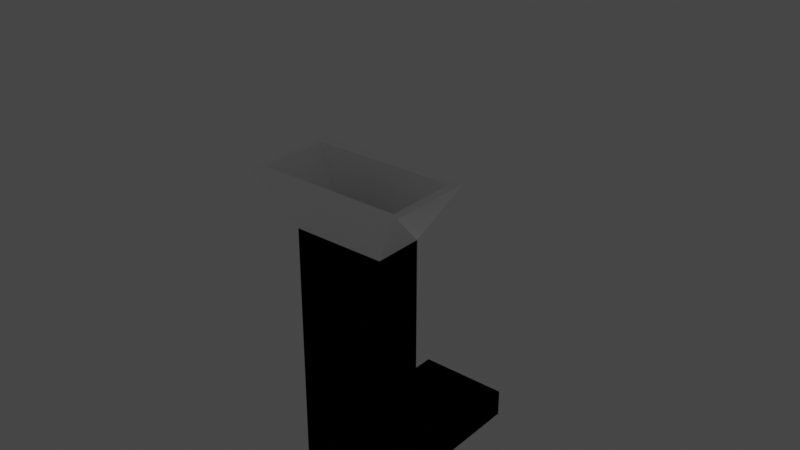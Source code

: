 # Source: dice_tower_exporting_file.blend  (saved by Blender 3.6.11; exported with 4.5.12 LTS)
import bpy
from mathutils import Matrix  # noqa: F401  (used for matrix-valued properties, if any)

bpy.ops.wm.read_factory_settings(use_empty=True)
scene = bpy.context.scene
scene.name = 'Scene'

# ---- collections
col_version_1 = bpy.data.collections.new('Version 1'); scene.collection.children.link(col_version_1)
col_version_2 = bpy.data.collections.new('Version 2'); scene.collection.children.link(col_version_2)

# ---- materials (node trees are filled in below, after node groups)
mat_material_001 = bpy.data.materials.new('Material.001')
mat_material_001.use_transparent_shadow = False
mat_material_002 = bpy.data.materials.new('Material.002')
mat_material_002.use_transparent_shadow = False

# ---- material node trees
mat_material_001.use_nodes = True; mat_material_001.node_tree.nodes.clear()
_N = mat_material_001.node_tree.nodes; _L = mat_material_001.node_tree.links
n0 = _N.new('ShaderNodeBsdfPrincipled'); n0.name = 'Principled BSDF'; n0.location = (10, 300)
n0.distribution = 'GGX'
n0.subsurface_method = 'RANDOM_WALK_SKIN'
n0.inputs[0].default_value = (1.0, 1.0, 1.0, 1.0)
n0.inputs[3].default_value = 1.45
n0.inputs[24].default_value = 0.1
n0.inputs[27].default_value = (0.0, 0.0, 0.0, 1.0)
n0.inputs[28].default_value = 1.0
n1 = _N.new('ShaderNodeOutputMaterial'); n1.name = 'Material Output'; n1.location = (300, 300)
_L.new(n0.outputs[0], n1.inputs[0])
n1.is_active_output = True
mat_material_002.use_nodes = True; mat_material_002.node_tree.nodes.clear()
_N = mat_material_002.node_tree.nodes; _L = mat_material_002.node_tree.links
n0 = _N.new('ShaderNodeBsdfPrincipled'); n0.name = 'Principled BSDF'; n0.location = (10, 300)
n0.distribution = 'GGX'
n0.subsurface_method = 'RANDOM_WALK_SKIN'
n0.inputs[0].default_value = (1.0, 1.0, 1.0, 1.0)
n0.inputs[3].default_value = 1.45
n0.inputs[27].default_value = (0.0, 0.0, 0.0, 1.0)
n0.inputs[28].default_value = 1.0
n1 = _N.new('ShaderNodeOutputMaterial'); n1.name = 'Material Output'; n1.location = (300, 300)
_L.new(n0.outputs[0], n1.inputs[0])
n1.is_active_output = True

# ---- world
world_world = bpy.data.worlds.new('World'); scene.world = world_world
world_world.use_nodes = True; world_world.node_tree.nodes.clear()
_N = world_world.node_tree.nodes; _L = world_world.node_tree.links
n0 = _N.new('ShaderNodeOutputWorld'); n0.name = 'World Output'; n0.location = (300, 300)
n1 = _N.new('ShaderNodeBackground'); n1.name = 'Background'; n1.location = (10, 300)
n1.inputs[0].default_value = (0.05088, 0.05088, 0.05088, 1.0)
_L.new(n1.outputs[0], n0.inputs[0])
n0.is_active_output = True
world_world.color = (0.05088, 0.05088, 0.05088)
world_world.use_sun_shadow = False
world_world.sun_shadow_jitter_overblur = 0.0

# ---- lights
light_point = bpy.data.lights.new('Point', 'POINT')
light_point.transmission_factor = 0.0
light_point.shadow_maximum_resolution = 0.006
light_point.use_absolute_resolution = True

# ---- meshes
me_cube_006 = bpy.data.meshes.new('Cube.006')
me_cube_006.from_pydata([(-0.5, -0.5, -0.5), (0.004103, -0.2681, 3.426), (-0.01227, -0.4731, 4.426), (0.004103, -0.2681, 3.593), (-0.5, -0.5, 0.5), (0.004103, -0.4731, 3.426), (0.004103, -0.4731, 3.593), (-0.01227, -0.4731, 4.593), (-0.5, 0.5, -0.5), (-0.01227, -0.2681, 4.426), (-0.5, 0.5, 0.5), (-0.01227, -0.2681, 4.593), (0.5, -0.5, -0.5), (0.004103, -0.2681, 1.426), (0.5, -0.5, 0.5), (0.004103, -0.2681, 1.593), (0.5, 0.5, -0.5), (0.004103, -0.4731, 1.426), (0.5, 0.5, 0.5), (0.004103, -0.4731, 1.593), (-0.01227, -0.4731, 2.426), (-0.45, -0.475, 0.5), (-0.45, 0.475, 0.5), (-0.01227, -0.4731, 2.593), (-0.01227, -0.2681, 2.426), (0.45, 0.475, 0.5), (-0.01227, -0.2681, 2.593), (0.45, -0.475, 0.5), (-0.45, -0.475, -0.3333), (-0.45, 0.475, -0.3333), (0.45, 0.475, -0.3333), (-0.5, -0.2628, -0.5), (-0.5, -0.2628, 0.5), (0.5, -0.2628, -0.5), (0.5, -0.2628, 0.5), (-0.45, -0.2628, 0.5), (0.45, -0.2628, 0.5), (-0.45, -0.2628, -0.3333), (0.45, -0.2628, -0.3333), (0.5, -0.2628, 5.5), (0.5, -0.5, 5.5), (-0.5, -0.5, 5.5), (0.45, -0.2628, 5.5), (0.45, -0.475, 5.5), (-0.45, -0.475, 5.5), (-0.5, -0.2628, 5.5), (-0.45, -0.2628, 5.5), (0.5, -0.2363, 5.5), (0.5, -0.2363, 0.5), (0.45, -0.2363, 0.5), (0.45, -0.2363, 5.5), (-0.5, -0.2363, 0.5), (-0.45, -0.2363, 0.5), (-0.5, -0.2363, 5.5), (-0.45, -0.2363, 5.5), (0.45, -0.4731, 2.917), (0.45, -0.4731, 3.083), (0.45, -0.4731, 4.917), (0.45, -0.4731, 5.083), (0.45, -0.2681, 5.083), (0.45, -0.2681, 2.917), (0.45, -0.2681, 3.083), (0.45, -0.2681, 4.917), (-0.45, -0.2681, 4.075), (-0.45, -0.2681, 1.908), (-0.45, -0.2681, 2.075), (-0.45, -0.2681, 3.908), (-0.45, -0.4731, 1.908), (-0.45, -0.4731, 2.075), (-0.45, -0.4731, 3.908), (-0.45, -0.4731, 4.075), (0.45, -0.2628, 0.8664), (0.45, -0.2363, 0.8664), (-0.45, -0.2628, 0.8664), (-0.45, -0.2363, 0.8664)], [], [(31, 32, 10, 8), (8, 10, 18, 16), (33, 34, 14, 12), (12, 14, 4, 0), (31, 33, 12, 0), (34, 18, 25, 36), (14, 34, 39, 40), (58, 43, 42, 59), (42, 36, 27, 43, 58, 57, 56, 55, 60, 61, 62, 59), (56, 57, 62, 61), (18, 10, 22, 25), (25, 22, 29, 30), (36, 25, 30, 38), (35, 21, 28, 37), (22, 35, 37, 29), (27, 36, 38), (30, 29, 37, 38), (10, 32, 35, 22), (39, 34, 48, 47), (8, 16, 33, 31), (16, 18, 34, 33), (0, 4, 32, 31), (38, 37, 21, 27), (37, 28, 21), (45, 41, 44, 46), (41, 40, 43, 44), (40, 39, 42, 43), (27, 21, 44, 43), (32, 45, 53, 51), (32, 4, 41, 45), (4, 14, 40, 41), (64, 35, 46, 63, 66, 69, 70, 44, 21, 67, 68, 65), (63, 46, 44, 70), (67, 21, 35, 64), (48, 49, 50, 47), (52, 51, 53, 54), (42, 39, 47, 50), (35, 32, 51, 52), (72, 71, 42, 50), (46, 42, 50, 54), (34, 36, 49, 48), (45, 46, 54, 53), (73, 74, 54, 46), (74, 54, 50, 72), (2, 7, 11, 9), (9, 11, 59, 62), (7, 2, 57, 58), (57, 2, 9, 62), (11, 7, 58, 59), (20, 23, 26, 24), (24, 26, 61, 60), (23, 20, 55, 56), (55, 20, 24, 60), (26, 23, 56, 61), (1, 3, 6, 5), (69, 5, 6, 70), (63, 3, 1, 66), (1, 5, 69, 66), (70, 6, 3, 63), (13, 15, 19, 17), (67, 17, 19, 68), (65, 15, 13, 64), (13, 17, 67, 64), (68, 19, 15, 65), (71, 42, 46, 73), (49, 36, 71, 72), (35, 52, 74, 73), (72, 71, 73, 74)])
_uv = me_cube_006.uv_layers.new(name='UVMap')
_uv.uv.foreach_set('vector', [0.375, 0.05743, 0.625, 0.05743, 0.625, 0.25, 0.375, 0.25, 0.375, 0.25, 0.625, 0.25, 0.625, 0.5, 0.375, 0.5, 0.375, 0.6926, 0.625, 0.6926, 0.625, 0.75, 0.375, 0.75, 0.375, 0.75, 0.625, 0.75, 0.625, 1.0, 0.375, 1.0, 0.125, 0.6926, 0.375, 0.6926, 0.375, 0.75, 0.125, 0.75, 0.625, 0.6926, 0.625, 0.5, 0.625, 0.5, 0.625, 0.6926, 0.625, 0.75, 0.625, 0.6926, 0.625, 0.6926, 0.625, 0.75, 0.625, 0.7495, 0.625, 0.75, 0.625, 0.6926, 0.625, 0.694, 0.625, 0.6926, 0.625, 0.6926, 0.625, 0.75, 0.625, 0.75, 0.625, 0.7495, 0.625, 0.7495, 0.625, 0.7495, 0.625, 0.7495, 0.625, 0.694, 0.625, 0.694, 0.625, 0.694, 0.625, 0.694, 0.625, 0.7495, 0.625, 0.7495, 0.625, 0.694, 0.625, 0.694, 0.625, 0.5, 0.625, 0.25, 0.625, 0.25, 0.625, 0.5, 0.625, 0.5, 0.625, 0.25, 0.625, 0.25, 0.625, 0.5, 0.625, 0.6926, 0.625, 0.5, 0.625, 0.5, 0.625, 0.6926, 0.625, 0.05743, 0.625, 0.0, 0.625, 0.0, 0.625, 0.05743, 0.625, 0.25, 0.625, 0.05743, 0.625, 0.05743, 0.625, 0.25, 0.625, 0.75, 0.625, 0.6926, 0.625, 0.6926, 0.625, 0.5, 0.875, 0.5, 0.875, 0.6926, 0.625, 0.6926, 0.625, 0.25, 0.625, 0.05743, 0.625, 0.05743, 0.625, 0.25, 0.625, 0.6926, 0.625, 0.6926, 0.625, 0.6926, 0.625, 0.6926, 0.125, 0.5, 0.375, 0.5, 0.375, 0.6926, 0.125, 0.6926, 0.375, 0.5, 0.625, 0.5, 0.625, 0.6926, 0.375, 0.6926, 0.375, 0.0, 0.625, 0.0, 0.625, 0.05743, 0.375, 0.05743, 0.625, 0.6926, 0.875, 0.6926, 0.875, 0.75, 0.625, 0.75, 0.625, 0.05743, 0.625, 0.0, 0.625, 0.0, 0.625, 0.05743, 0.625, 0.0, 0.625, 0.0, 0.625, 0.05743, 0.625, 1.0, 0.625, 0.75, 0.625, 0.75, 0.625, 1.0, 0.625, 0.75, 0.625, 0.6926, 0.625, 0.6926, 0.625, 0.75, 0.625, 0.75, 0.625, 1.0, 0.625, 1.0, 0.625, 0.75, 0.625, 0.05743, 0.625, 0.05743, 0.625, 0.05743, 0.625, 0.05743, 0.625, 0.05743, 0.625, 0.0, 0.625, 0.0, 0.625, 0.05743, 0.625, 1.0, 0.625, 0.75, 0.625, 0.75, 0.625, 1.0, 0.625, 0.056, 0.625, 0.05743, 0.625, 0.05743, 0.625, 0.056, 0.625, 0.056, 0.625, 0.0005276, 0.625, 0.0005276, 0.625, 0.0, 0.625, 0.0, 0.625, 0.0005276, 0.625, 0.0005276, 0.625, 0.056, 0.625, 0.056, 0.625, 0.05743, 0.625, 0.0, 0.625, 0.0005276, 0.625, 0.0005276, 0.625, 0.0, 0.625, 0.05743, 0.625, 0.056, 0.625, 0.6926, 0.625, 0.6926, 0.625, 0.6926, 0.625, 0.6926, 0.625, 0.05743, 0.625, 0.05743, 0.625, 0.05743, 0.625, 0.05743, 0.625, 0.6926, 0.625, 0.6926, 0.625, 0.6926, 0.625, 0.6926, 0.625, 0.05743, 0.625, 0.05743, 0.625, 0.05743, 0.625, 0.05743, 0.625, 0.6926, 0.625, 0.6926, 0.625, 0.6926, 0.625, 0.6926, 0.0, 0.0, 0.0, 0.0, 0.0, 0.0, 0.0, 0.0, 0.625, 0.6926, 0.625, 0.6926, 0.625, 0.6926, 0.625, 0.6926, 0.625, 0.05743, 0.625, 0.05743, 0.625, 0.05743, 0.625, 0.05743, 0.625, 0.05743, 0.625, 0.05743, 0.625, 0.05743, 0.625, 0.05743, 0.625, 0.05743, 0.625, 0.05743, 0.625, 0.6926, 0.625, 0.6926, 0.375, 0.0, 0.625, 0.0, 0.625, 0.25, 0.375, 0.25, 0.375, 0.25, 0.625, 0.25, 0.625, 0.5, 0.375, 0.5, 0.625, 1.0, 0.375, 1.0, 0.375, 0.75, 0.625, 0.75, 0.375, 0.75, 0.125, 0.75, 0.125, 0.5, 0.375, 0.5, 0.875, 0.5, 0.875, 0.75, 0.625, 0.75, 0.625, 0.5, 0.375, 0.0, 0.625, 0.0, 0.625, 0.25, 0.375, 0.25, 0.375, 0.25, 0.625, 0.25, 0.625, 0.5, 0.375, 0.5, 0.625, 1.0, 0.375, 1.0, 0.375, 0.75, 0.625, 0.75, 0.375, 0.75, 0.125, 0.75, 0.125, 0.5, 0.375, 0.5, 0.875, 0.5, 0.875, 0.75, 0.625, 0.75, 0.625, 0.5, 0.375, 0.0, 0.625, 0.0, 0.625, 0.25, 0.375, 0.25, 0.375, 0.4956, 0.375, 0.25, 0.625, 0.25, 0.625, 0.4956, 0.625, 0.7544, 0.625, 1.0, 0.375, 1.0, 0.375, 0.7544, 0.125, 0.75, 0.125, 0.5, 0.3706, 0.5, 0.3706, 0.75, 0.6294, 0.5, 0.875, 0.5, 0.875, 0.75, 0.6294, 0.75, 0.375, 0.0, 0.625, 0.0, 0.625, 0.25, 0.375, 0.25, 0.375, 0.4956, 0.375, 0.25, 0.625, 0.25, 0.625, 0.4956, 0.625, 0.7544, 0.625, 1.0, 0.375, 1.0, 0.375, 0.7544, 0.125, 0.75, 0.125, 0.5, 0.3706, 0.5, 0.3706, 0.75, 0.6294, 0.5, 0.875, 0.5, 0.875, 0.75, 0.6294, 0.75, 0.625, 0.6926, 0.625, 0.6926, 0.625, 0.05743, 0.625, 0.05743, 0.625, 0.6926, 0.625, 0.6926, 0.625, 0.6926, 0.625, 0.6926, 0.625, 0.05743, 0.625, 0.05743, 0.625, 0.05743, 0.625, 0.05743, 0.625, 0.6926, 0.625, 0.6926, 0.625, 0.05743, 0.625, 0.05743])
me_cube_006.materials.append(mat_material_001)
me_cube_006.update()
me_cube_001 = bpy.data.meshes.new('Cube.001')
me_cube_001.from_pydata([(-0.5, -0.5, -0.5), (0.004103, -0.2681, 3.426), (-0.01227, -0.4731, 4.426), (0.004103, -0.2681, 3.593), (-0.5, -0.5, 0.5), (0.004103, -0.4731, 3.426), (0.004103, -0.4731, 3.593), (-0.01227, -0.4731, 4.593), (-0.5, 0.5, -0.5), (-0.01227, -0.2681, 4.426), (-0.5, 0.5, 0.5), (-0.01227, -0.2681, 4.593), (0.5, -0.5, -0.5), (0.004103, -0.2681, 1.426), (0.5, -0.5, 0.5), (0.004103, -0.2681, 1.593), (0.5, 0.5, -0.5), (0.004103, -0.4731, 1.426), (0.5, 0.5, 0.5), (0.004103, -0.4731, 1.593), (-0.01227, -0.4731, 2.426), (-0.45, -0.475, 0.5), (-0.45, 0.475, 0.5), (-0.01227, -0.4731, 2.593), (-0.01227, -0.2681, 2.426), (0.45, 0.475, 0.5), (-0.01227, -0.2681, 2.593), (0.45, -0.475, 0.5), (-0.45, -0.475, -0.3333), (-0.45, 0.475, -0.3333), (0.45, 0.475, -0.3333), (-0.5, -0.2628, -0.5), (-0.5, -0.2628, 0.5), (0.5, -0.2628, -0.5), (0.5, -0.2628, 0.5), (-0.45, -0.2628, 0.5), (0.45, -0.2628, 0.5), (-0.45, -0.2628, -0.3333), (0.45, -0.2628, -0.3333), (0.5, -0.2628, 5.5), (0.5, -0.5, 5.5), (-0.5, -0.5, 5.5), (0.45, -0.2628, 5.5), (0.45, -0.475, 5.5), (-0.45, -0.475, 5.5), (-0.5, -0.2628, 5.5), (-0.45, -0.2628, 5.5), (0.5, -0.2363, 5.5), (0.5, -0.2363, 0.5), (0.45, -0.2363, 0.5), (0.45, -0.2363, 5.5), (-0.5, -0.2363, 0.5), (-0.45, -0.2363, 0.5), (-0.5, -0.2363, 5.5), (-0.45, -0.2363, 5.5), (0.45, -0.4731, 2.917), (0.45, -0.4731, 3.083), (0.45, -0.4731, 4.917), (0.45, -0.4731, 5.083), (0.45, -0.2681, 5.083), (0.45, -0.2681, 2.917), (0.45, -0.2681, 3.083), (0.45, -0.2681, 4.917), (-0.45, -0.2681, 4.075), (-0.45, -0.2681, 1.908), (-0.45, -0.2681, 2.075), (-0.45, -0.2681, 3.908), (-0.45, -0.4731, 1.908), (-0.45, -0.4731, 2.075), (-0.45, -0.4731, 3.908), (-0.45, -0.4731, 4.075), (0.45, -0.2628, 0.8664), (0.45, -0.2363, 0.8664), (-0.45, -0.2628, 0.8664), (-0.45, -0.2363, 0.8664)], [], [(31, 32, 10, 8), (8, 10, 18, 16), (33, 34, 14, 12), (12, 14, 4, 0), (31, 33, 12, 0), (34, 18, 25, 36), (14, 34, 39, 40), (58, 43, 42, 59), (42, 36, 27, 43, 58, 57, 56, 55, 60, 61, 62, 59), (56, 57, 62, 61), (18, 10, 22, 25), (25, 22, 29, 30), (36, 25, 30, 38), (35, 21, 28, 37), (22, 35, 37, 29), (27, 36, 38), (30, 29, 37, 38), (10, 32, 35, 22), (39, 34, 48, 47), (8, 16, 33, 31), (16, 18, 34, 33), (0, 4, 32, 31), (38, 37, 21, 27), (37, 28, 21), (45, 41, 44, 46), (41, 40, 43, 44), (40, 39, 42, 43), (27, 21, 44, 43), (32, 45, 53, 51), (32, 4, 41, 45), (4, 14, 40, 41), (64, 35, 46, 63, 66, 69, 70, 44, 21, 67, 68, 65), (63, 46, 44, 70), (67, 21, 35, 64), (48, 49, 50, 47), (52, 51, 53, 54), (42, 39, 47, 50), (35, 32, 51, 52), (72, 71, 42, 50), (34, 36, 49, 48), (45, 46, 54, 53), (73, 74, 54, 46), (2, 7, 11, 9), (9, 11, 59, 62), (7, 2, 57, 58), (57, 2, 9, 62), (11, 7, 58, 59), (20, 23, 26, 24), (24, 26, 61, 60), (23, 20, 55, 56), (55, 20, 24, 60), (26, 23, 56, 61), (1, 3, 6, 5), (69, 5, 6, 70), (63, 3, 1, 66), (1, 5, 69, 66), (70, 6, 3, 63), (13, 15, 19, 17), (67, 17, 19, 68), (65, 15, 13, 64), (13, 17, 67, 64), (68, 19, 15, 65), (49, 36, 71, 72), (35, 52, 74, 73)])
_uv = me_cube_001.uv_layers.new(name='UVMap')
_uv.uv.foreach_set('vector', [0.375, 0.05743, 0.625, 0.05743, 0.625, 0.25, 0.375, 0.25, 0.375, 0.25, 0.625, 0.25, 0.625, 0.5, 0.375, 0.5, 0.375, 0.6926, 0.625, 0.6926, 0.625, 0.75, 0.375, 0.75, 0.375, 0.75, 0.625, 0.75, 0.625, 1.0, 0.375, 1.0, 0.125, 0.6926, 0.375, 0.6926, 0.375, 0.75, 0.125, 0.75, 0.625, 0.6926, 0.625, 0.5, 0.625, 0.5, 0.625, 0.6926, 0.625, 0.75, 0.625, 0.6926, 0.625, 0.6926, 0.625, 0.75, 0.625, 0.7495, 0.625, 0.75, 0.625, 0.6926, 0.625, 0.694, 0.625, 0.6926, 0.625, 0.6926, 0.625, 0.75, 0.625, 0.75, 0.625, 0.7495, 0.625, 0.7495, 0.625, 0.7495, 0.625, 0.7495, 0.625, 0.694, 0.625, 0.694, 0.625, 0.694, 0.625, 0.694, 0.625, 0.7495, 0.625, 0.7495, 0.625, 0.694, 0.625, 0.694, 0.625, 0.5, 0.625, 0.25, 0.625, 0.25, 0.625, 0.5, 0.625, 0.5, 0.625, 0.25, 0.625, 0.25, 0.625, 0.5, 0.625, 0.6926, 0.625, 0.5, 0.625, 0.5, 0.625, 0.6926, 0.625, 0.05743, 0.625, 0.0, 0.625, 0.0, 0.625, 0.05743, 0.625, 0.25, 0.625, 0.05743, 0.625, 0.05743, 0.625, 0.25, 0.625, 0.75, 0.625, 0.6926, 0.625, 0.6926, 0.625, 0.5, 0.875, 0.5, 0.875, 0.6926, 0.625, 0.6926, 0.625, 0.25, 0.625, 0.05743, 0.625, 0.05743, 0.625, 0.25, 0.625, 0.6926, 0.625, 0.6926, 0.625, 0.6926, 0.625, 0.6926, 0.125, 0.5, 0.375, 0.5, 0.375, 0.6926, 0.125, 0.6926, 0.375, 0.5, 0.625, 0.5, 0.625, 0.6926, 0.375, 0.6926, 0.375, 0.0, 0.625, 0.0, 0.625, 0.05743, 0.375, 0.05743, 0.625, 0.6926, 0.875, 0.6926, 0.875, 0.75, 0.625, 0.75, 0.625, 0.05743, 0.625, 0.0, 0.625, 0.0, 0.625, 0.05743, 0.625, 0.0, 0.625, 0.0, 0.625, 0.05743, 0.625, 1.0, 0.625, 0.75, 0.625, 0.75, 0.625, 1.0, 0.625, 0.75, 0.625, 0.6926, 0.625, 0.6926, 0.625, 0.75, 0.625, 0.75, 0.625, 1.0, 0.625, 1.0, 0.625, 0.75, 0.625, 0.05743, 0.625, 0.05743, 0.625, 0.05743, 0.625, 0.05743, 0.625, 0.05743, 0.625, 0.0, 0.625, 0.0, 0.625, 0.05743, 0.625, 1.0, 0.625, 0.75, 0.625, 0.75, 0.625, 1.0, 0.625, 0.056, 0.625, 0.05743, 0.625, 0.05743, 0.625, 0.056, 0.625, 0.056, 0.625, 0.0005276, 0.625, 0.0005276, 0.625, 0.0, 0.625, 0.0, 0.625, 0.0005276, 0.625, 0.0005276, 0.625, 0.056, 0.625, 0.056, 0.625, 0.05743, 0.625, 0.0, 0.625, 0.0005276, 0.625, 0.0005276, 0.625, 0.0, 0.625, 0.05743, 0.625, 0.056, 0.625, 0.6926, 0.625, 0.6926, 0.625, 0.6926, 0.625, 0.6926, 0.625, 0.05743, 0.625, 0.05743, 0.625, 0.05743, 0.625, 0.05743, 0.625, 0.6926, 0.625, 0.6926, 0.625, 0.6926, 0.625, 0.6926, 0.625, 0.05743, 0.625, 0.05743, 0.625, 0.05743, 0.625, 0.05743, 0.625, 0.6926, 0.625, 0.6926, 0.625, 0.6926, 0.625, 0.6926, 0.625, 0.6926, 0.625, 0.6926, 0.625, 0.6926, 0.625, 0.6926, 0.625, 0.05743, 0.625, 0.05743, 0.625, 0.05743, 0.625, 0.05743, 0.625, 0.05743, 0.625, 0.05743, 0.625, 0.05743, 0.625, 0.05743, 0.375, 0.0, 0.625, 0.0, 0.625, 0.25, 0.375, 0.25, 0.375, 0.25, 0.625, 0.25, 0.625, 0.5, 0.375, 0.5, 0.625, 1.0, 0.375, 1.0, 0.375, 0.75, 0.625, 0.75, 0.375, 0.75, 0.125, 0.75, 0.125, 0.5, 0.375, 0.5, 0.875, 0.5, 0.875, 0.75, 0.625, 0.75, 0.625, 0.5, 0.375, 0.0, 0.625, 0.0, 0.625, 0.25, 0.375, 0.25, 0.375, 0.25, 0.625, 0.25, 0.625, 0.5, 0.375, 0.5, 0.625, 1.0, 0.375, 1.0, 0.375, 0.75, 0.625, 0.75, 0.375, 0.75, 0.125, 0.75, 0.125, 0.5, 0.375, 0.5, 0.875, 0.5, 0.875, 0.75, 0.625, 0.75, 0.625, 0.5, 0.375, 0.0, 0.625, 0.0, 0.625, 0.25, 0.375, 0.25, 0.375, 0.4956, 0.375, 0.25, 0.625, 0.25, 0.625, 0.4956, 0.625, 0.7544, 0.625, 1.0, 0.375, 1.0, 0.375, 0.7544, 0.125, 0.75, 0.125, 0.5, 0.3706, 0.5, 0.3706, 0.75, 0.6294, 0.5, 0.875, 0.5, 0.875, 0.75, 0.6294, 0.75, 0.375, 0.0, 0.625, 0.0, 0.625, 0.25, 0.375, 0.25, 0.375, 0.4956, 0.375, 0.25, 0.625, 0.25, 0.625, 0.4956, 0.625, 0.7544, 0.625, 1.0, 0.375, 1.0, 0.375, 0.7544, 0.125, 0.75, 0.125, 0.5, 0.3706, 0.5, 0.3706, 0.75, 0.6294, 0.5, 0.875, 0.5, 0.875, 0.75, 0.6294, 0.75, 0.625, 0.6926, 0.625, 0.6926, 0.625, 0.6926, 0.625, 0.6926, 0.625, 0.05743, 0.625, 0.05743, 0.625, 0.05743, 0.625, 0.05743])
me_cube_001.materials.append(mat_material_001)
me_cube_001.update()
me_cube_005 = bpy.data.meshes.new('Cube.005')
me_cube_005.from_pydata([(-0.5, -0.5, -0.5), (0.01102, -0.2685, 4.992), (0.01102, -0.2685, 5.159), (-0.01227, -0.4731, 6.659), (0.01102, -0.4735, 4.992), (-0.01227, -0.4731, 6.825), (-0.5, -0.5, 0.5), (0.01102, -0.4735, 5.159), (-0.5, 0.5, -0.5), (-0.01227, -0.2681, 6.659), (-0.5, 0.5, 0.5), (-0.01227, -0.2681, 6.825), (0.5, -0.5, -0.5), (0.01102, -0.2685, 1.659), (0.01102, -0.2685, 1.825), (0.5, -0.5, 0.5), (0.5, 0.5, -0.5), (0.01102, -0.4735, 1.659), (0.01102, -0.4735, 1.825), (0.5, 0.5, 0.5), (-0.45, -0.475, 1.219), (-0.01227, -0.4731, 3.325), (-0.45, 0.475, 0.5), (-0.01227, -0.4731, 3.492), (0.45, 0.475, 0.5), (-0.01227, -0.2681, 3.325), (-0.01227, -0.2681, 3.492), (0.45, -0.475, 1.219), (-0.45, -0.475, -0.3333), (-0.45, 0.475, -0.3333), (0.45, 0.475, -0.3333), (-0.5, -0.2628, -0.5), (-0.5, -0.2628, 0.5), (0.5, -0.2628, -0.5), (0.5, -0.2628, 0.5), (-0.45, -0.2628, 0.5), (0.45, -0.2628, 0.5), (-0.45, -0.2628, -0.3333), (0.45, -0.2628, -0.3333), (0.5, -0.2628, 5.5), (0.5, -0.5, 5.5), (-0.5, -0.5, 5.5), (0.45, -0.2628, 5.5), (0.45, -0.475, 5.5), (-0.45, -0.475, 5.5), (-0.5, -0.2628, 5.5), (-0.45, -0.2628, 5.5), (0.5, -0.2363, 5.5), (0.5, -0.2363, 0.5), (0.45, -0.2363, 0.5), (0.45, -0.2363, 5.5), (-0.5, -0.2363, 0.5), (-0.45, -0.2363, 0.5), (-0.5, -0.2363, 5.5), (-0.45, -0.2363, 5.5), (0.5, -0.2628, 8.833), (0.5, -0.5, 8.833), (-0.5, -0.5, 8.833), (0.45, -0.2628, 8.833), (0.45, -0.475, 8.833), (-0.45, -0.475, 8.833), (-0.5, -0.2628, 8.833), (-0.45, -0.2628, 8.833), (-0.5, -0.2363, 8.833), (-0.45, -0.2363, 8.833), (0.5, -0.2363, 8.833), (0.45, -0.2363, 8.833), (0.45, -0.4731, 4.666), (0.45, -0.4731, 4.833), (0.45, -0.2681, 4.666), (0.45, -0.2681, 4.833), (0.45, -0.4731, 7.999), (0.45, -0.4731, 8.166), (0.45, -0.2681, 7.999), (0.45, -0.2681, 8.166), (0.45, -0.2628, 1.763), (0.45, -0.2363, 1.763), (-0.45, -0.2628, 1.763), (-0.45, -0.2363, 1.763), (-0.45, -0.2685, 2.996), (-0.45, -0.2685, 3.162), (-0.45, -0.4735, 2.996), (-0.45, -0.4735, 3.162), (-0.45, -0.2685, 6.496), (-0.45, -0.2685, 6.329), (-0.45, -0.4735, 6.329), (-0.45, -0.4735, 6.496)], [], [(31, 32, 10, 8), (8, 10, 19, 16), (33, 34, 15, 12), (12, 15, 6, 0), (31, 33, 12, 0), (34, 19, 24, 36), (15, 34, 39, 40), (68, 43, 42, 70), (70, 42, 36, 27, 43, 68, 67, 69), (19, 10, 22, 24), (24, 22, 29, 30), (36, 24, 30, 38), (35, 20, 28, 37), (22, 35, 37, 29), (27, 36, 38), (30, 29, 37, 38), (10, 32, 35, 22), (39, 34, 48, 47), (8, 16, 33, 31), (16, 19, 34, 33), (0, 6, 32, 31), (38, 37, 20, 27), (37, 28, 20), (39, 47, 65, 55), (54, 53, 63, 64), (43, 44, 60, 59), (27, 20, 44, 43), (32, 45, 53, 51), (32, 6, 41, 45), (6, 15, 40, 41), (44, 20, 35, 46, 80, 79, 81, 82), (80, 46, 44, 82), (48, 49, 50, 47), (52, 51, 53, 54), (42, 58, 62, 46), (35, 32, 51, 52), (78, 77, 46, 54), (34, 36, 49, 48), (45, 41, 57, 61), (61, 57, 60, 62), (57, 56, 59, 60), (56, 55, 58, 59), (58, 55, 65, 66), (61, 62, 64, 63), (40, 39, 55, 56), (53, 45, 61, 63), (85, 44, 46, 84), (84, 46, 62, 60, 44, 85, 86, 83), (47, 50, 66, 65), (75, 76, 50, 42), (41, 40, 56, 57), (72, 59, 58, 74), (74, 58, 42, 43, 59, 72, 71, 73), (3, 5, 11, 9), (9, 11, 74, 73), (5, 3, 71, 72), (71, 3, 9, 73), (11, 5, 72, 74), (21, 23, 26, 25), (25, 26, 70, 69), (23, 21, 67, 68), (67, 21, 25, 69), (26, 23, 68, 70), (58, 66, 64, 62), (66, 50, 54, 64), (76, 75, 77, 78), (77, 75, 42, 46), (49, 36, 75, 76), (76, 78, 54, 50), (35, 52, 78, 77), (1, 2, 7, 4), (85, 4, 7, 86), (83, 2, 1, 84), (1, 4, 85, 84), (86, 7, 2, 83), (13, 14, 18, 17), (81, 17, 18, 82), (80, 14, 13, 79), (13, 17, 81, 79), (82, 18, 14, 80)])
_uv = me_cube_005.uv_layers.new(name='UVMap')
_uv.uv.foreach_set('vector', [0.375, 0.05743, 0.625, 0.05743, 0.625, 0.25, 0.375, 0.25, 0.375, 0.25, 0.625, 0.25, 0.625, 0.5, 0.375, 0.5, 0.375, 0.6926, 0.625, 0.6926, 0.625, 0.75, 0.375, 0.75, 0.375, 0.75, 0.625, 0.75, 0.625, 1.0, 0.375, 1.0, 0.125, 0.6926, 0.375, 0.6926, 0.375, 0.75, 0.125, 0.75, 0.625, 0.6926, 0.625, 0.5, 0.625, 0.5, 0.625, 0.6926, 0.625, 0.75, 0.625, 0.6926, 0.625, 0.6926, 0.625, 0.75, 0.625, 0.7495, 0.625, 0.75, 0.625, 0.6926, 0.625, 0.694, 0.625, 0.694, 0.625, 0.6926, 0.625, 0.6926, 0.625, 0.75, 0.625, 0.75, 0.625, 0.7495, 0.625, 0.7495, 0.625, 0.694, 0.625, 0.5, 0.625, 0.25, 0.625, 0.25, 0.625, 0.5, 0.625, 0.5, 0.625, 0.25, 0.625, 0.25, 0.625, 0.5, 0.625, 0.6926, 0.625, 0.5, 0.625, 0.5, 0.625, 0.6926, 0.625, 0.05743, 0.625, 0.0, 0.625, 0.0, 0.625, 0.05743, 0.625, 0.25, 0.625, 0.05743, 0.625, 0.05743, 0.625, 0.25, 0.625, 0.75, 0.625, 0.6926, 0.625, 0.6926, 0.625, 0.5, 0.875, 0.5, 0.875, 0.6926, 0.625, 0.6926, 0.625, 0.25, 0.625, 0.05743, 0.625, 0.05743, 0.625, 0.25, 0.625, 0.6926, 0.625, 0.6926, 0.625, 0.6926, 0.625, 0.6926, 0.125, 0.5, 0.375, 0.5, 0.375, 0.6926, 0.125, 0.6926, 0.375, 0.5, 0.625, 0.5, 0.625, 0.6926, 0.375, 0.6926, 0.375, 0.0, 0.625, 0.0, 0.625, 0.05743, 0.375, 0.05743, 0.625, 0.6926, 0.875, 0.6926, 0.875, 0.75, 0.625, 0.75, 0.625, 0.05743, 0.625, 0.0, 0.625, 0.0, 0.625, 0.6926, 0.625, 0.6926, 0.625, 0.6926, 0.625, 0.6926, 0.625, 0.05743, 0.625, 0.05743, 0.625, 0.05743, 0.625, 0.05743, 0.625, 0.75, 0.625, 1.0, 0.625, 1.0, 0.625, 0.75, 0.625, 0.75, 0.625, 1.0, 0.625, 1.0, 0.625, 0.75, 0.625, 0.05743, 0.625, 0.05743, 0.625, 0.05743, 0.625, 0.05743, 0.625, 0.05743, 0.625, 0.0, 0.625, 0.0, 0.625, 0.05743, 0.625, 1.0, 0.625, 0.75, 0.625, 0.75, 0.625, 1.0, 0.625, 0.0, 0.625, 0.0, 0.625, 0.05743, 0.625, 0.05743, 0.625, 0.05588, 0.625, 0.05588, 0.625, 0.0004098, 0.625, 0.0004098, 0.625, 0.05588, 0.625, 0.05743, 0.625, 0.0, 0.625, 0.0004098, 0.625, 0.6926, 0.625, 0.6926, 0.625, 0.6926, 0.625, 0.6926, 0.625, 0.05743, 0.625, 0.05743, 0.625, 0.05743, 0.625, 0.05743, 0.625, 0.6926, 0.625, 0.6926, 0.625, 0.05743, 0.625, 0.05743, 0.625, 0.05743, 0.625, 0.05743, 0.625, 0.05743, 0.625, 0.05743, 0.625, 0.05743, 0.625, 0.05743, 0.625, 0.05743, 0.625, 0.05743, 0.625, 0.6926, 0.625, 0.6926, 0.625, 0.6926, 0.625, 0.6926, 0.625, 0.05743, 0.625, 0.0, 0.625, 0.0, 0.625, 0.05743, 0.625, 0.05743, 0.625, 0.0, 0.625, 0.0, 0.625, 0.05743, 0.625, 1.0, 0.625, 0.75, 0.625, 0.75, 0.625, 1.0, 0.625, 0.75, 0.625, 0.6926, 0.625, 0.6926, 0.625, 0.75, 0.625, 0.6926, 0.625, 0.6926, 0.625, 0.6926, 0.625, 0.6926, 0.625, 0.05743, 0.625, 0.05743, 0.625, 0.05743, 0.625, 0.05743, 0.625, 0.75, 0.625, 0.6926, 0.625, 0.6926, 0.625, 0.75, 0.625, 0.05743, 0.625, 0.05743, 0.625, 0.05743, 0.625, 0.05743, 0.625, 0.0004098, 0.625, 0.0, 0.625, 0.05743, 0.625, 0.05588, 0.625, 0.05588, 0.625, 0.05743, 0.625, 0.05743, 0.625, 0.0, 0.625, 0.0, 0.625, 0.0004098, 0.625, 0.0004098, 0.625, 0.05588, 0.625, 0.6926, 0.625, 0.6926, 0.625, 0.6926, 0.625, 0.6926, 0.625, 0.6926, 0.625, 0.6926, 0.625, 0.6926, 0.625, 0.6926, 0.625, 1.0, 0.625, 0.75, 0.625, 0.75, 0.625, 1.0, 0.625, 0.7495, 0.625, 0.75, 0.625, 0.6926, 0.625, 0.694, 0.625, 0.694, 0.625, 0.6926, 0.625, 0.6926, 0.625, 0.75, 0.625, 0.75, 0.625, 0.7495, 0.625, 0.7495, 0.625, 0.694, 0.375, 0.0, 0.625, 0.0, 0.625, 0.25, 0.375, 0.25, 0.375, 0.25, 0.625, 0.25, 0.625, 0.5, 0.375, 0.5, 0.625, 1.0, 0.375, 1.0, 0.375, 0.75, 0.625, 0.75, 0.375, 0.75, 0.125, 0.75, 0.125, 0.5, 0.375, 0.5, 0.875, 0.5, 0.875, 0.75, 0.625, 0.75, 0.625, 0.5, 0.375, 0.0, 0.625, 0.0, 0.625, 0.25, 0.375, 0.25, 0.375, 0.25, 0.625, 0.25, 0.625, 0.5, 0.375, 0.5, 0.625, 1.0, 0.375, 1.0, 0.375, 0.75, 0.625, 0.75, 0.375, 0.75, 0.125, 0.75, 0.125, 0.5, 0.375, 0.5, 0.875, 0.5, 0.875, 0.75, 0.625, 0.75, 0.625, 0.5, 0.625, 0.6926, 0.625, 0.6926, 0.625, 0.05743, 0.625, 0.05743, 0.625, 0.6926, 0.625, 0.6926, 0.625, 0.05743, 0.625, 0.05743, 0.625, 0.6926, 0.625, 0.6926, 0.625, 0.05743, 0.625, 0.05743, 0.625, 0.05743, 0.625, 0.6926, 0.625, 0.6926, 0.625, 0.05743, 0.625, 0.6926, 0.625, 0.6926, 0.625, 0.6926, 0.625, 0.6926, 0.625, 0.6926, 0.625, 0.05743, 0.625, 0.05743, 0.625, 0.6926, 0.625, 0.05743, 0.625, 0.05743, 0.625, 0.05743, 0.625, 0.05743, 0.375, 0.0, 0.625, 0.0, 0.625, 0.25, 0.375, 0.25, 0.375, 0.4993, 0.375, 0.25, 0.625, 0.25, 0.625, 0.4993, 0.625, 0.7507, 0.625, 1.0, 0.375, 1.0, 0.375, 0.7507, 0.125, 0.75, 0.125, 0.5, 0.3743, 0.5, 0.3743, 0.75, 0.6257, 0.5, 0.875, 0.5, 0.875, 0.75, 0.6257, 0.75, 0.375, 0.0, 0.625, 0.0, 0.625, 0.25, 0.375, 0.25, 0.375, 0.4993, 0.375, 0.25, 0.625, 0.25, 0.625, 0.4993, 0.625, 0.7507, 0.625, 1.0, 0.375, 1.0, 0.375, 0.7507, 0.125, 0.75, 0.125, 0.5, 0.3743, 0.5, 0.3743, 0.75, 0.6257, 0.5, 0.875, 0.5, 0.875, 0.75, 0.6257, 0.75])
me_cube_005.materials.append(mat_material_002)
me_cube_005.update()
me_cube_002 = bpy.data.meshes.new('Cube.002')
me_cube_002.from_pydata([(-0.5, -0.5, -0.5), (0.01102, -0.2685, 4.992), (0.01102, -0.2685, 5.159), (-0.01227, -0.4731, 6.659), (0.01102, -0.4735, 4.992), (-0.01227, -0.4731, 6.825), (-0.5, -0.5, 0.5), (0.01102, -0.4735, 5.159), (-0.5, 0.5, -0.5), (-0.01227, -0.2681, 6.659), (-0.5, 0.5, 0.5), (-0.01227, -0.2681, 6.825), (0.5, -0.5, -0.5), (0.01102, -0.2685, 1.659), (0.01102, -0.2685, 1.825), (0.5, -0.5, 0.5), (0.5, 0.5, -0.5), (0.01102, -0.4735, 1.659), (0.01102, -0.4735, 1.825), (0.5, 0.5, 0.5), (-0.45, -0.475, 0.5), (-0.01227, -0.4731, 3.325), (-0.45, 0.475, 0.5), (-0.01227, -0.4731, 3.492), (0.45, 0.475, 0.5), (-0.01227, -0.2681, 3.325), (-0.01227, -0.2681, 3.492), (0.45, -0.475, 0.5), (-0.45, -0.475, -0.3333), (-0.45, 0.475, -0.3333), (0.45, 0.475, -0.3333), (-0.5, -0.2628, -0.5), (-0.5, -0.2628, 0.5), (0.5, -0.2628, -0.5), (0.5, -0.2628, 0.5), (-0.45, -0.2628, 0.5), (0.45, -0.2628, 0.5), (-0.45, -0.2628, -0.3333), (0.45, -0.2628, -0.3333), (0.5, -0.2628, 5.5), (0.5, -0.5, 5.5), (-0.5, -0.5, 5.5), (0.45, -0.2628, 5.5), (0.45, -0.475, 5.5), (-0.45, -0.475, 5.5), (-0.5, -0.2628, 5.5), (-0.45, -0.2628, 5.5), (0.5, -0.2363, 5.5), (0.5, -0.2363, 0.5), (0.45, -0.2363, 0.5), (0.45, -0.2363, 5.5), (-0.5, -0.2363, 0.5), (-0.45, -0.2363, 0.5), (-0.5, -0.2363, 5.5), (-0.45, -0.2363, 5.5), (0.5, -0.2628, 8.833), (0.5, -0.5, 8.833), (-0.5, -0.5, 8.833), (0.45, -0.2628, 8.833), (0.45, -0.475, 8.833), (-0.45, -0.475, 8.833), (-0.5, -0.2628, 8.833), (-0.45, -0.2628, 8.833), (-0.5, -0.2363, 8.833), (-0.45, -0.2363, 8.833), (0.5, -0.2363, 8.833), (0.45, -0.2363, 8.833), (0.45, -0.4731, 4.666), (0.45, -0.4731, 4.833), (0.45, -0.2681, 4.666), (0.45, -0.2681, 4.833), (0.45, -0.4731, 7.999), (0.45, -0.4731, 8.166), (0.45, -0.2681, 7.999), (0.45, -0.2681, 8.166), (0.45, -0.2628, 1.763), (0.45, -0.2363, 1.763), (-0.45, -0.2628, 1.763), (-0.45, -0.2363, 1.763), (-0.45, -0.2685, 2.996), (-0.45, -0.2685, 3.162), (-0.45, -0.4735, 2.996), (-0.45, -0.4735, 3.162), (-0.45, -0.2685, 6.496), (-0.45, -0.2685, 6.329), (-0.45, -0.4735, 6.329), (-0.45, -0.4735, 6.496)], [], [(31, 32, 10, 8), (8, 10, 19, 16), (33, 34, 15, 12), (12, 15, 6, 0), (31, 33, 12, 0), (34, 19, 24, 36), (15, 34, 39, 40), (68, 43, 42, 70), (70, 42, 36, 27, 43, 68, 67, 69), (19, 10, 22, 24), (24, 22, 29, 30), (36, 24, 30, 38), (35, 20, 28, 37), (22, 35, 37, 29), (27, 36, 38), (30, 29, 37, 38), (10, 32, 35, 22), (39, 34, 48, 47), (8, 16, 33, 31), (16, 19, 34, 33), (0, 6, 32, 31), (38, 37, 20, 27), (37, 28, 20), (39, 47, 65, 55), (54, 53, 63, 64), (43, 44, 60, 59), (27, 20, 44, 43), (32, 45, 53, 51), (32, 6, 41, 45), (6, 15, 40, 41), (44, 20, 35, 46, 80, 79, 81, 82), (80, 46, 44, 82), (48, 49, 50, 47), (52, 51, 53, 54), (42, 58, 62, 46), (35, 32, 51, 52), (78, 77, 46, 54), (34, 36, 49, 48), (45, 41, 57, 61), (61, 57, 60, 62), (57, 56, 59, 60), (56, 55, 58, 59), (58, 55, 65, 66), (61, 62, 64, 63), (40, 39, 55, 56), (53, 45, 61, 63), (85, 44, 46, 84), (84, 46, 62, 60, 44, 85, 86, 83), (47, 50, 66, 65), (75, 76, 50, 42), (41, 40, 56, 57), (72, 59, 58, 74), (74, 58, 42, 43, 59, 72, 71, 73), (3, 5, 11, 9), (9, 11, 74, 73), (5, 3, 71, 72), (71, 3, 9, 73), (11, 5, 72, 74), (21, 23, 26, 25), (25, 26, 70, 69), (23, 21, 67, 68), (67, 21, 25, 69), (26, 23, 68, 70), (58, 66, 64, 62), (66, 50, 54, 64), (76, 75, 77, 78), (77, 75, 42, 46), (49, 36, 75, 76), (76, 78, 54, 50), (35, 52, 78, 77), (1, 2, 7, 4), (85, 4, 7, 86), (83, 2, 1, 84), (1, 4, 85, 84), (86, 7, 2, 83), (13, 14, 18, 17), (81, 17, 18, 82), (80, 14, 13, 79), (13, 17, 81, 79), (82, 18, 14, 80)])
_uv = me_cube_002.uv_layers.new(name='UVMap')
_uv.uv.foreach_set('vector', [0.375, 0.05743, 0.625, 0.05743, 0.625, 0.25, 0.375, 0.25, 0.375, 0.25, 0.625, 0.25, 0.625, 0.5, 0.375, 0.5, 0.375, 0.6926, 0.625, 0.6926, 0.625, 0.75, 0.375, 0.75, 0.375, 0.75, 0.625, 0.75, 0.625, 1.0, 0.375, 1.0, 0.125, 0.6926, 0.375, 0.6926, 0.375, 0.75, 0.125, 0.75, 0.625, 0.6926, 0.625, 0.5, 0.625, 0.5, 0.625, 0.6926, 0.625, 0.75, 0.625, 0.6926, 0.625, 0.6926, 0.625, 0.75, 0.625, 0.7495, 0.625, 0.75, 0.625, 0.6926, 0.625, 0.694, 0.625, 0.694, 0.625, 0.6926, 0.625, 0.6926, 0.625, 0.75, 0.625, 0.75, 0.625, 0.7495, 0.625, 0.7495, 0.625, 0.694, 0.625, 0.5, 0.625, 0.25, 0.625, 0.25, 0.625, 0.5, 0.625, 0.5, 0.625, 0.25, 0.625, 0.25, 0.625, 0.5, 0.625, 0.6926, 0.625, 0.5, 0.625, 0.5, 0.625, 0.6926, 0.625, 0.05743, 0.625, 0.0, 0.625, 0.0, 0.625, 0.05743, 0.625, 0.25, 0.625, 0.05743, 0.625, 0.05743, 0.625, 0.25, 0.625, 0.75, 0.625, 0.6926, 0.625, 0.6926, 0.625, 0.5, 0.875, 0.5, 0.875, 0.6926, 0.625, 0.6926, 0.625, 0.25, 0.625, 0.05743, 0.625, 0.05743, 0.625, 0.25, 0.625, 0.6926, 0.625, 0.6926, 0.625, 0.6926, 0.625, 0.6926, 0.125, 0.5, 0.375, 0.5, 0.375, 0.6926, 0.125, 0.6926, 0.375, 0.5, 0.625, 0.5, 0.625, 0.6926, 0.375, 0.6926, 0.375, 0.0, 0.625, 0.0, 0.625, 0.05743, 0.375, 0.05743, 0.625, 0.6926, 0.875, 0.6926, 0.875, 0.75, 0.625, 0.75, 0.625, 0.05743, 0.625, 0.0, 0.625, 0.0, 0.625, 0.6926, 0.625, 0.6926, 0.625, 0.6926, 0.625, 0.6926, 0.625, 0.05743, 0.625, 0.05743, 0.625, 0.05743, 0.625, 0.05743, 0.625, 0.75, 0.625, 1.0, 0.625, 1.0, 0.625, 0.75, 0.625, 0.75, 0.625, 1.0, 0.625, 1.0, 0.625, 0.75, 0.625, 0.05743, 0.625, 0.05743, 0.625, 0.05743, 0.625, 0.05743, 0.625, 0.05743, 0.625, 0.0, 0.625, 0.0, 0.625, 0.05743, 0.625, 1.0, 0.625, 0.75, 0.625, 0.75, 0.625, 1.0, 0.625, 0.0, 0.625, 0.0, 0.625, 0.05743, 0.625, 0.05743, 0.625, 0.05588, 0.625, 0.05588, 0.625, 0.0004098, 0.625, 0.0004098, 0.625, 0.05588, 0.625, 0.05743, 0.625, 0.0, 0.625, 0.0004098, 0.625, 0.6926, 0.625, 0.6926, 0.625, 0.6926, 0.625, 0.6926, 0.625, 0.05743, 0.625, 0.05743, 0.625, 0.05743, 0.625, 0.05743, 0.625, 0.6926, 0.625, 0.6926, 0.625, 0.05743, 0.625, 0.05743, 0.625, 0.05743, 0.625, 0.05743, 0.625, 0.05743, 0.625, 0.05743, 0.625, 0.05743, 0.625, 0.05743, 0.625, 0.05743, 0.625, 0.05743, 0.625, 0.6926, 0.625, 0.6926, 0.625, 0.6926, 0.625, 0.6926, 0.625, 0.05743, 0.625, 0.0, 0.625, 0.0, 0.625, 0.05743, 0.625, 0.05743, 0.625, 0.0, 0.625, 0.0, 0.625, 0.05743, 0.625, 1.0, 0.625, 0.75, 0.625, 0.75, 0.625, 1.0, 0.625, 0.75, 0.625, 0.6926, 0.625, 0.6926, 0.625, 0.75, 0.625, 0.6926, 0.625, 0.6926, 0.625, 0.6926, 0.625, 0.6926, 0.625, 0.05743, 0.625, 0.05743, 0.625, 0.05743, 0.625, 0.05743, 0.625, 0.75, 0.625, 0.6926, 0.625, 0.6926, 0.625, 0.75, 0.625, 0.05743, 0.625, 0.05743, 0.625, 0.05743, 0.625, 0.05743, 0.625, 0.0004098, 0.625, 0.0, 0.625, 0.05743, 0.625, 0.05588, 0.625, 0.05588, 0.625, 0.05743, 0.625, 0.05743, 0.625, 0.0, 0.625, 0.0, 0.625, 0.0004098, 0.625, 0.0004098, 0.625, 0.05588, 0.625, 0.6926, 0.625, 0.6926, 0.625, 0.6926, 0.625, 0.6926, 0.625, 0.6926, 0.625, 0.6926, 0.625, 0.6926, 0.625, 0.6926, 0.625, 1.0, 0.625, 0.75, 0.625, 0.75, 0.625, 1.0, 0.625, 0.7495, 0.625, 0.75, 0.625, 0.6926, 0.625, 0.694, 0.625, 0.694, 0.625, 0.6926, 0.625, 0.6926, 0.625, 0.75, 0.625, 0.75, 0.625, 0.7495, 0.625, 0.7495, 0.625, 0.694, 0.375, 0.0, 0.625, 0.0, 0.625, 0.25, 0.375, 0.25, 0.375, 0.25, 0.625, 0.25, 0.625, 0.5, 0.375, 0.5, 0.625, 1.0, 0.375, 1.0, 0.375, 0.75, 0.625, 0.75, 0.375, 0.75, 0.125, 0.75, 0.125, 0.5, 0.375, 0.5, 0.875, 0.5, 0.875, 0.75, 0.625, 0.75, 0.625, 0.5, 0.375, 0.0, 0.625, 0.0, 0.625, 0.25, 0.375, 0.25, 0.375, 0.25, 0.625, 0.25, 0.625, 0.5, 0.375, 0.5, 0.625, 1.0, 0.375, 1.0, 0.375, 0.75, 0.625, 0.75, 0.375, 0.75, 0.125, 0.75, 0.125, 0.5, 0.375, 0.5, 0.875, 0.5, 0.875, 0.75, 0.625, 0.75, 0.625, 0.5, 0.625, 0.6926, 0.625, 0.6926, 0.625, 0.05743, 0.625, 0.05743, 0.625, 0.6926, 0.625, 0.6926, 0.625, 0.05743, 0.625, 0.05743, 0.625, 0.6926, 0.625, 0.6926, 0.625, 0.05743, 0.625, 0.05743, 0.625, 0.05743, 0.625, 0.6926, 0.625, 0.6926, 0.625, 0.05743, 0.625, 0.6926, 0.625, 0.6926, 0.625, 0.6926, 0.625, 0.6926, 0.625, 0.6926, 0.625, 0.05743, 0.625, 0.05743, 0.625, 0.6926, 0.625, 0.05743, 0.625, 0.05743, 0.625, 0.05743, 0.625, 0.05743, 0.375, 0.0, 0.625, 0.0, 0.625, 0.25, 0.375, 0.25, 0.375, 0.4993, 0.375, 0.25, 0.625, 0.25, 0.625, 0.4993, 0.625, 0.7507, 0.625, 1.0, 0.375, 1.0, 0.375, 0.7507, 0.125, 0.75, 0.125, 0.5, 0.3743, 0.5, 0.3743, 0.75, 0.6257, 0.5, 0.875, 0.5, 0.875, 0.75, 0.6257, 0.75, 0.375, 0.0, 0.625, 0.0, 0.625, 0.25, 0.375, 0.25, 0.375, 0.4993, 0.375, 0.25, 0.625, 0.25, 0.625, 0.4993, 0.625, 0.7507, 0.625, 1.0, 0.375, 1.0, 0.375, 0.7507, 0.125, 0.75, 0.125, 0.5, 0.3743, 0.5, 0.3743, 0.75, 0.6257, 0.5, 0.875, 0.5, 0.875, 0.75, 0.6257, 0.75])
me_cube_002.materials.append(mat_material_002)
me_cube_002.update()
me_cube_003 = bpy.data.meshes.new('Cube.003')
me_cube_003.from_pydata([(-0.5, -0.5, -0.5), (0.01102, -0.2685, 4.992), (0.01102, -0.2685, 5.159), (-0.01227, -0.4731, 6.659), (0.01102, -0.4735, 4.992), (-0.01227, -0.4731, 6.825), (-0.5, -0.5, 0.5), (0.01102, -0.4735, 5.159), (-0.5, 0.5, -0.5), (-0.01227, -0.2681, 6.659), (-0.5, 0.5, 0.5), (-0.01227, -0.2681, 6.825), (0.5, -0.5, -0.5), (0.01102, -0.2685, 1.659), (0.01102, -0.2685, 1.825), (0.5, -0.5, 0.5), (0.5, 0.5, -0.5), (0.01102, -0.4735, 1.659), (0.01102, -0.4735, 1.825), (0.5, 0.5, 0.5), (-0.45, -0.475, 1.219), (-0.01227, -0.4731, 3.325), (-0.45, 0.475, 0.5), (-0.01227, -0.4731, 3.492), (0.45, 0.475, 0.5), (-0.01227, -0.2681, 3.325), (-0.01227, -0.2681, 3.492), (0.45, -0.475, 1.219), (-0.45, -0.475, -0.3333), (-0.45, 0.475, -0.3333), (0.45, 0.475, -0.3333), (-0.5, -0.2628, -0.5), (-0.5, -0.2628, 0.5), (0.5, -0.2628, -0.5), (0.5, -0.2628, 0.5), (-0.45, -0.2628, 0.5), (0.45, -0.2628, 0.5), (-0.45, -0.2628, -0.3333), (0.45, -0.2628, -0.3333), (0.5, -0.2628, 5.5), (0.5, -0.5, 5.5), (-0.5, -0.5, 5.5), (0.45, -0.2628, 5.5), (0.45, -0.475, 5.5), (-0.45, -0.475, 5.5), (-0.5, -0.2628, 5.5), (-0.45, -0.2628, 5.5), (0.5, -0.2363, 5.5), (0.5, -0.2363, 0.5), (0.45, -0.2363, 0.5), (0.45, -0.2363, 5.5), (-0.5, -0.2363, 0.5), (-0.45, -0.2363, 0.5), (-0.5, -0.2363, 5.5), (-0.45, -0.2363, 5.5), (0.5, -0.2628, 8.833), (0.5, -0.5, 8.833), (-0.5, -0.5, 8.833), (0.45, -0.2628, 8.833), (0.45, -0.475, 8.833), (-0.45, -0.475, 8.833), (-0.5, -0.2628, 8.833), (-0.45, -0.2628, 8.833), (-0.5, -0.2363, 8.833), (-0.45, -0.2363, 8.833), (0.5, -0.2363, 8.833), (0.45, -0.2363, 8.833), (0.45, -0.4731, 4.666), (0.45, -0.4731, 4.833), (0.45, -0.2681, 4.666), (0.45, -0.2681, 4.833), (0.45, -0.4731, 7.999), (0.45, -0.4731, 8.166), (0.45, -0.2681, 7.999), (0.45, -0.2681, 8.166), (0.45, -0.2628, 1.763), (0.45, -0.2363, 1.763), (-0.45, -0.2628, 1.763), (-0.45, -0.2363, 1.763), (-0.45, -0.2685, 2.996), (-0.45, -0.2685, 3.162), (-0.45, -0.4735, 2.996), (-0.45, -0.4735, 3.162), (-0.45, -0.2685, 6.496), (-0.45, -0.2685, 6.329), (-0.45, -0.4735, 6.329), (-0.45, -0.4735, 6.496), (0.8567, -0.1867, 10.84), (0.8567, -0.1297, 10.84), (0.8567, -0.6173, 10.84), (-0.8567, -0.6173, 10.84), (0.771, -0.5635, 10.84), (0.771, -0.1867, 10.84), (-0.771, -0.1867, 10.84), (0.771, -0.1297, 10.84), (-0.8567, -0.1867, 10.84), (-0.8567, -0.1297, 10.84), (-0.771, -0.1297, 10.84), (-0.771, -0.5635, 10.84)], [], [(31, 32, 10, 8), (8, 10, 19, 16), (33, 34, 15, 12), (12, 15, 6, 0), (31, 33, 12, 0), (34, 19, 24, 36), (15, 34, 39, 40), (68, 43, 42, 70), (70, 42, 36, 27, 43, 68, 67, 69), (19, 10, 22, 24), (24, 22, 29, 30), (36, 24, 30, 38), (35, 20, 28, 37), (22, 35, 37, 29), (27, 36, 38), (30, 29, 37, 38), (10, 32, 35, 22), (39, 34, 48, 47), (8, 16, 33, 31), (16, 19, 34, 33), (0, 6, 32, 31), (38, 37, 20, 27), (37, 28, 20), (39, 47, 65, 55), (54, 53, 63, 64), (43, 44, 60, 59), (27, 20, 44, 43), (32, 45, 53, 51), (32, 6, 41, 45), (6, 15, 40, 41), (44, 20, 35, 46, 80, 79, 81, 82), (80, 46, 44, 82), (48, 49, 50, 47), (52, 51, 53, 54), (42, 58, 62, 46), (35, 32, 51, 52), (78, 77, 46, 54), (34, 36, 49, 48), (45, 41, 57, 61), (56, 55, 87, 89), (65, 66, 94, 88), (63, 61, 95, 96), (66, 64, 97, 94), (60, 62, 93, 98), (40, 39, 55, 56), (53, 45, 61, 63), (85, 44, 46, 84), (84, 46, 62, 60, 44, 85, 86, 83), (47, 50, 66, 65), (75, 76, 50, 42), (41, 40, 56, 57), (72, 59, 58, 74), (74, 58, 42, 43, 59, 72, 71, 73), (3, 5, 11, 9), (9, 11, 74, 73), (5, 3, 71, 72), (71, 3, 9, 73), (11, 5, 72, 74), (21, 23, 26, 25), (25, 26, 70, 69), (23, 21, 67, 68), (67, 21, 25, 69), (26, 23, 68, 70), (62, 58, 92, 93), (66, 50, 54, 64), (76, 75, 77, 78), (77, 75, 42, 46), (49, 36, 75, 76), (76, 78, 54, 50), (35, 52, 78, 77), (1, 2, 7, 4), (85, 4, 7, 86), (83, 2, 1, 84), (1, 4, 85, 84), (86, 7, 2, 83), (13, 14, 18, 17), (81, 17, 18, 82), (80, 14, 13, 79), (13, 17, 81, 79), (82, 18, 14, 80), (95, 90, 98, 93), (90, 89, 91, 98), (89, 87, 92, 91), (92, 87, 88, 94), (95, 93, 97, 96), (92, 94, 97, 93), (59, 60, 98, 91), (64, 63, 96, 97), (61, 57, 90, 95), (55, 65, 88, 87), (58, 59, 91, 92), (57, 56, 89, 90)])
_uv = me_cube_003.uv_layers.new(name='UVMap')
_uv.uv.foreach_set('vector', [0.375, 0.05743, 0.625, 0.05743, 0.625, 0.25, 0.375, 0.25, 0.375, 0.25, 0.625, 0.25, 0.625, 0.5, 0.375, 0.5, 0.375, 0.6926, 0.625, 0.6926, 0.625, 0.75, 0.375, 0.75, 0.375, 0.75, 0.625, 0.75, 0.625, 1.0, 0.375, 1.0, 0.125, 0.6926, 0.375, 0.6926, 0.375, 0.75, 0.125, 0.75, 0.625, 0.6926, 0.625, 0.5, 0.625, 0.5, 0.625, 0.6926, 0.625, 0.75, 0.625, 0.6926, 0.625, 0.6926, 0.625, 0.75, 0.625, 0.7495, 0.625, 0.75, 0.625, 0.6926, 0.625, 0.694, 0.625, 0.694, 0.625, 0.6926, 0.625, 0.6926, 0.625, 0.75, 0.625, 0.75, 0.625, 0.7495, 0.625, 0.7495, 0.625, 0.694, 0.625, 0.5, 0.625, 0.25, 0.625, 0.25, 0.625, 0.5, 0.625, 0.5, 0.625, 0.25, 0.625, 0.25, 0.625, 0.5, 0.625, 0.6926, 0.625, 0.5, 0.625, 0.5, 0.625, 0.6926, 0.625, 0.05743, 0.625, 0.0, 0.625, 0.0, 0.625, 0.05743, 0.625, 0.25, 0.625, 0.05743, 0.625, 0.05743, 0.625, 0.25, 0.625, 0.75, 0.625, 0.6926, 0.625, 0.6926, 0.625, 0.5, 0.875, 0.5, 0.875, 0.6926, 0.625, 0.6926, 0.625, 0.25, 0.625, 0.05743, 0.625, 0.05743, 0.625, 0.25, 0.625, 0.6926, 0.625, 0.6926, 0.625, 0.6926, 0.625, 0.6926, 0.125, 0.5, 0.375, 0.5, 0.375, 0.6926, 0.125, 0.6926, 0.375, 0.5, 0.625, 0.5, 0.625, 0.6926, 0.375, 0.6926, 0.375, 0.0, 0.625, 0.0, 0.625, 0.05743, 0.375, 0.05743, 0.625, 0.6926, 0.875, 0.6926, 0.875, 0.75, 0.625, 0.75, 0.625, 0.05743, 0.625, 0.0, 0.625, 0.0, 0.625, 0.6926, 0.625, 0.6926, 0.625, 0.6926, 0.625, 0.6926, 0.625, 0.05743, 0.625, 0.05743, 0.625, 0.05743, 0.625, 0.05743, 0.625, 0.75, 0.625, 1.0, 0.625, 1.0, 0.625, 0.75, 0.625, 0.75, 0.625, 1.0, 0.625, 1.0, 0.625, 0.75, 0.625, 0.05743, 0.625, 0.05743, 0.625, 0.05743, 0.625, 0.05743, 0.625, 0.05743, 0.625, 0.0, 0.625, 0.0, 0.625, 0.05743, 0.625, 1.0, 0.625, 0.75, 0.625, 0.75, 0.625, 1.0, 0.625, 0.0, 0.625, 0.0, 0.625, 0.05743, 0.625, 0.05743, 0.625, 0.05588, 0.625, 0.05588, 0.625, 0.0004098, 0.625, 0.0004098, 0.625, 0.05588, 0.625, 0.05743, 0.625, 0.0, 0.625, 0.0004098, 0.625, 0.6926, 0.625, 0.6926, 0.625, 0.6926, 0.625, 0.6926, 0.625, 0.05743, 0.625, 0.05743, 0.625, 0.05743, 0.625, 0.05743, 0.625, 0.6926, 0.625, 0.6926, 0.625, 0.05743, 0.625, 0.05743, 0.625, 0.05743, 0.625, 0.05743, 0.625, 0.05743, 0.625, 0.05743, 0.625, 0.05743, 0.625, 0.05743, 0.625, 0.05743, 0.625, 0.05743, 0.625, 0.6926, 0.625, 0.6926, 0.625, 0.6926, 0.625, 0.6926, 0.625, 0.05743, 0.625, 0.0, 0.625, 0.0, 0.625, 0.05743, 0.625, 0.75, 0.625, 0.6926, 0.625, 0.6926, 0.625, 0.75, 0.625, 0.6926, 0.625, 0.6926, 0.625, 0.6926, 0.625, 0.6926, 0.625, 0.05743, 0.625, 0.05743, 0.625, 0.05743, 0.625, 0.05743, 0.625, 0.6926, 0.625, 0.05743, 0.625, 0.05743, 0.625, 0.6926, 0.625, 0.0, 0.625, 0.05743, 0.625, 0.05743, 0.625, 0.0, 0.625, 0.75, 0.625, 0.6926, 0.625, 0.6926, 0.625, 0.75, 0.625, 0.05743, 0.625, 0.05743, 0.625, 0.05743, 0.625, 0.05743, 0.625, 0.0004098, 0.625, 0.0, 0.625, 0.05743, 0.625, 0.05588, 0.625, 0.05588, 0.625, 0.05743, 0.625, 0.05743, 0.625, 0.0, 0.625, 0.0, 0.625, 0.0004098, 0.625, 0.0004098, 0.625, 0.05588, 0.625, 0.6926, 0.625, 0.6926, 0.625, 0.6926, 0.625, 0.6926, 0.625, 0.6926, 0.625, 0.6926, 0.625, 0.6926, 0.625, 0.6926, 0.625, 1.0, 0.625, 0.75, 0.625, 0.75, 0.625, 1.0, 0.625, 0.7495, 0.625, 0.75, 0.625, 0.6926, 0.625, 0.694, 0.625, 0.694, 0.625, 0.6926, 0.625, 0.6926, 0.625, 0.75, 0.625, 0.75, 0.625, 0.7495, 0.625, 0.7495, 0.625, 0.694, 0.375, 0.0, 0.625, 0.0, 0.625, 0.25, 0.375, 0.25, 0.375, 0.25, 0.625, 0.25, 0.625, 0.5, 0.375, 0.5, 0.625, 1.0, 0.375, 1.0, 0.375, 0.75, 0.625, 0.75, 0.375, 0.75, 0.125, 0.75, 0.125, 0.5, 0.375, 0.5, 0.875, 0.5, 0.875, 0.75, 0.625, 0.75, 0.625, 0.5, 0.375, 0.0, 0.625, 0.0, 0.625, 0.25, 0.375, 0.25, 0.375, 0.25, 0.625, 0.25, 0.625, 0.5, 0.375, 0.5, 0.625, 1.0, 0.375, 1.0, 0.375, 0.75, 0.625, 0.75, 0.375, 0.75, 0.125, 0.75, 0.125, 0.5, 0.375, 0.5, 0.875, 0.5, 0.875, 0.75, 0.625, 0.75, 0.625, 0.5, 0.625, 0.05743, 0.625, 0.6926, 0.625, 0.6926, 0.625, 0.05743, 0.625, 0.6926, 0.625, 0.6926, 0.625, 0.05743, 0.625, 0.05743, 0.625, 0.6926, 0.625, 0.6926, 0.625, 0.05743, 0.625, 0.05743, 0.625, 0.05743, 0.625, 0.6926, 0.625, 0.6926, 0.625, 0.05743, 0.625, 0.6926, 0.625, 0.6926, 0.625, 0.6926, 0.625, 0.6926, 0.625, 0.6926, 0.625, 0.05743, 0.625, 0.05743, 0.625, 0.6926, 0.625, 0.05743, 0.625, 0.05743, 0.625, 0.05743, 0.625, 0.05743, 0.375, 0.0, 0.625, 0.0, 0.625, 0.25, 0.375, 0.25, 0.375, 0.4993, 0.375, 0.25, 0.625, 0.25, 0.625, 0.4993, 0.625, 0.7507, 0.625, 1.0, 0.375, 1.0, 0.375, 0.7507, 0.125, 0.75, 0.125, 0.5, 0.3743, 0.5, 0.3743, 0.75, 0.6257, 0.5, 0.875, 0.5, 0.875, 0.75, 0.6257, 0.75, 0.375, 0.0, 0.625, 0.0, 0.625, 0.25, 0.375, 0.25, 0.375, 0.4993, 0.375, 0.25, 0.625, 0.25, 0.625, 0.4993, 0.625, 0.7507, 0.625, 1.0, 0.375, 1.0, 0.375, 0.7507, 0.125, 0.75, 0.125, 0.5, 0.3743, 0.5, 0.3743, 0.75, 0.6257, 0.5, 0.875, 0.5, 0.875, 0.75, 0.6257, 0.75, 0.625, 0.05743, 0.625, 0.0, 0.625, 0.0, 0.625, 0.05743, 0.625, 1.0, 0.625, 0.75, 0.625, 0.75, 0.625, 1.0, 0.625, 0.75, 0.625, 0.6926, 0.625, 0.6926, 0.625, 0.75, 0.625, 0.6926, 0.625, 0.6926, 0.625, 0.6926, 0.625, 0.6926, 0.625, 0.05743, 0.625, 0.05743, 0.625, 0.05743, 0.625, 0.05743, 0.625, 0.6926, 0.625, 0.6926, 0.625, 0.05743, 0.625, 0.05743, 0.625, 0.75, 0.625, 1.0, 0.625, 1.0, 0.625, 0.75, 0.625, 0.05743, 0.625, 0.05743, 0.625, 0.05743, 0.625, 0.05743, 0.625, 0.05743, 0.625, 0.0, 0.625, 0.0, 0.625, 0.05743, 0.625, 0.6926, 0.625, 0.6926, 0.625, 0.6926, 0.625, 0.6926, 0.625, 0.6926, 0.625, 0.75, 0.625, 0.75, 0.625, 0.6926, 0.625, 1.0, 0.625, 0.75, 0.625, 0.75, 0.625, 1.0])
me_cube_003.materials.append(mat_material_002)
me_cube_003.update()

# ---- objects
ob_point = bpy.data.objects.new('Point', light_point)
ob_with_front_panel = bpy.data.objects.new('With front panel', me_cube_006)
ob_no_front_panel = bpy.data.objects.new('No front panel', me_cube_001)
ob_steeper_bottom_slope = bpy.data.objects.new('Steeper bottom slope', me_cube_005)
ob_new_version__old_bottom_slope = bpy.data.objects.new('New version, old bottom slope', me_cube_002)
ob_steeper_bottom_slope_and_funnel = bpy.data.objects.new('Steeper bottom slope and funnel', me_cube_003)

# ---- transforms, parenting, visibility, modifiers, constraints
ob_point.location = (0.0, 0.5208, 0.9778)
ob_with_front_panel.location = (0.0, 0.0, 0.0)
ob_with_front_panel.scale = (1.0, 2.0, 0.3)
ob_no_front_panel.location = (0.0, 0.0, 0.0)
ob_no_front_panel.scale = (1.0, 2.0, 0.3)
ob_steeper_bottom_slope.location = (0.0, 0.0, 0.0)
ob_steeper_bottom_slope.scale = (1.0, 2.0, 0.3)
ob_new_version__old_bottom_slope.location = (0.0, 0.0, 0.0)
ob_new_version__old_bottom_slope.scale = (1.0, 2.0, 0.3)
ob_steeper_bottom_slope_and_funnel.location = (0.0, 0.0, 0.0)
ob_steeper_bottom_slope_and_funnel.scale = (1.0, 2.0, 0.3)

# ---- collection membership
scene.collection.objects.link(ob_point)
col_version_1.objects.link(ob_with_front_panel)
col_version_1.objects.link(ob_no_front_panel)
col_version_2.objects.link(ob_steeper_bottom_slope)
col_version_2.objects.link(ob_new_version__old_bottom_slope)
col_version_2.objects.link(ob_steeper_bottom_slope_and_funnel)
def _layer_coll(name, lc=None):
    lc = lc or bpy.context.view_layer.layer_collection
    for c in lc.children:
        if c.name == name: return c
        r = _layer_coll(name, c)
        if r: return r
_layer_coll('Version 1').exclude = True

# ---- scene / render settings (as saved in the file)
scene.frame_start = 1; scene.frame_end = 250; scene.frame_set(1)
scene.render.engine = 'BLENDER_EEVEE_NEXT'
scene.cycles.sampling_pattern = 'TABULATED_SOBOL'
scene.view_settings.view_transform = 'Filmic'
bpy.context.view_layer.update()

# ---- added for rendering (the .blend has no active camera): camera
cam_auto = bpy.data.cameras.new('AutoCamera')
cam_auto.lens = 50.0
cam_auto.sensor_width = 36.0
cam_auto.clip_end = 1000.0
ob_auto_camera = bpy.data.objects.new('AutoCamera', cam_auto)
scene.collection.objects.link(ob_auto_camera)
ob_auto_camera.location = (6.13228, -7.476, 7.40583)
ob_auto_camera.rotation_euler = (1.09748, -7.21219e-08, 0.694738)
scene.camera = ob_auto_camera
bpy.context.view_layer.update()
